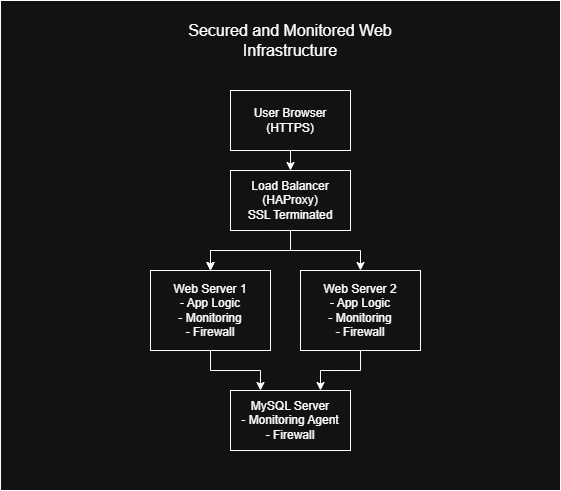

The diagram above was exported from draw.io. Its source (the exported page's mxGraphModel, read from the mxfile embedded in the PNG):
<mxGraphModel dx="872" dy="445" grid="1" gridSize="10" guides="1" tooltips="1" connect="1" arrows="1" fold="1" page="1" pageScale="1" pageWidth="850" pageHeight="1100" math="0" shadow="0">
  <root>
    <mxCell id="0" />
    <mxCell id="1" parent="0" />
    <mxCell id="vULQV0qsyKIebfoKRED7-17" value="" style="rounded=0;whiteSpace=wrap;html=1;" vertex="1" parent="1">
      <mxGeometry x="130" y="230" width="560" height="490" as="geometry" />
    </mxCell>
    <mxCell id="vULQV0qsyKIebfoKRED7-46" style="edgeStyle=orthogonalEdgeStyle;rounded=0;orthogonalLoop=1;jettySize=auto;html=1;exitX=0.5;exitY=1;exitDx=0;exitDy=0;entryX=0.5;entryY=0;entryDx=0;entryDy=0;" edge="1" parent="1" source="vULQV0qsyKIebfoKRED7-1" target="vULQV0qsyKIebfoKRED7-21">
      <mxGeometry relative="1" as="geometry" />
    </mxCell>
    <mxCell id="vULQV0qsyKIebfoKRED7-1" value="User Browser (HTTPS)" style="rounded=0;whiteSpace=wrap;html=1;" vertex="1" parent="1">
      <mxGeometry x="360" y="320" width="120" height="60" as="geometry" />
    </mxCell>
    <mxCell id="vULQV0qsyKIebfoKRED7-18" value="&lt;p data-pm-slice=&quot;0 0 []&quot;&gt;&lt;font style=&quot;font-size: 16px;&quot;&gt;Secured and Monitored Web Infrastructure&lt;/font&gt;&lt;/p&gt;" style="rounded=0;whiteSpace=wrap;html=1;strokeColor=none;" vertex="1" parent="1">
      <mxGeometry x="310" y="240" width="220" height="60" as="geometry" />
    </mxCell>
    <mxCell id="vULQV0qsyKIebfoKRED7-27" value="" style="edgeStyle=orthogonalEdgeStyle;rounded=0;orthogonalLoop=1;jettySize=auto;html=1;" edge="1" parent="1" source="vULQV0qsyKIebfoKRED7-21" target="vULQV0qsyKIebfoKRED7-26">
      <mxGeometry relative="1" as="geometry" />
    </mxCell>
    <mxCell id="vULQV0qsyKIebfoKRED7-28" value="" style="edgeStyle=orthogonalEdgeStyle;rounded=0;orthogonalLoop=1;jettySize=auto;html=1;" edge="1" parent="1" source="vULQV0qsyKIebfoKRED7-21" target="vULQV0qsyKIebfoKRED7-26">
      <mxGeometry relative="1" as="geometry" />
    </mxCell>
    <mxCell id="vULQV0qsyKIebfoKRED7-29" value="" style="edgeStyle=orthogonalEdgeStyle;rounded=0;orthogonalLoop=1;jettySize=auto;html=1;" edge="1" parent="1" source="vULQV0qsyKIebfoKRED7-21" target="vULQV0qsyKIebfoKRED7-26">
      <mxGeometry relative="1" as="geometry" />
    </mxCell>
    <mxCell id="vULQV0qsyKIebfoKRED7-32" style="edgeStyle=orthogonalEdgeStyle;rounded=0;orthogonalLoop=1;jettySize=auto;html=1;exitX=0.5;exitY=1;exitDx=0;exitDy=0;entryX=0.5;entryY=0;entryDx=0;entryDy=0;" edge="1" parent="1" source="vULQV0qsyKIebfoKRED7-21" target="vULQV0qsyKIebfoKRED7-30">
      <mxGeometry relative="1" as="geometry" />
    </mxCell>
    <mxCell id="vULQV0qsyKIebfoKRED7-21" value="&lt;div&gt;Load Balancer&lt;/div&gt;&lt;div&gt;(HAProxy)&lt;/div&gt;&lt;div&gt;SSL Terminated&lt;/div&gt;" style="rounded=0;whiteSpace=wrap;html=1;" vertex="1" parent="1">
      <mxGeometry x="360" y="400" width="120" height="60" as="geometry" />
    </mxCell>
    <mxCell id="vULQV0qsyKIebfoKRED7-44" style="edgeStyle=orthogonalEdgeStyle;rounded=0;orthogonalLoop=1;jettySize=auto;html=1;exitX=0.5;exitY=1;exitDx=0;exitDy=0;entryX=0.25;entryY=0;entryDx=0;entryDy=0;" edge="1" parent="1" source="vULQV0qsyKIebfoKRED7-26" target="vULQV0qsyKIebfoKRED7-41">
      <mxGeometry relative="1" as="geometry" />
    </mxCell>
    <mxCell id="vULQV0qsyKIebfoKRED7-26" value="&lt;div&gt;&lt;span style=&quot;background-color: transparent;&quot;&gt;Web Server 1&lt;/span&gt;&lt;/div&gt;&lt;div&gt;&lt;span style=&quot;background-color: transparent; color: light-dark(rgb(0, 0, 0), rgb(255, 255, 255));&quot;&gt;-&amp;nbsp;&lt;/span&gt;&lt;span style=&quot;background-color: transparent;&quot;&gt;App Logic&lt;/span&gt;&lt;/div&gt;&lt;div&gt;- Monitoring&lt;/div&gt;&lt;div&gt;-&amp;nbsp;Firewall&lt;/div&gt;" style="rounded=0;whiteSpace=wrap;html=1;" vertex="1" parent="1">
      <mxGeometry x="280" y="500" width="120" height="80" as="geometry" />
    </mxCell>
    <mxCell id="vULQV0qsyKIebfoKRED7-45" style="edgeStyle=orthogonalEdgeStyle;rounded=0;orthogonalLoop=1;jettySize=auto;html=1;exitX=0.5;exitY=1;exitDx=0;exitDy=0;entryX=0.75;entryY=0;entryDx=0;entryDy=0;" edge="1" parent="1" source="vULQV0qsyKIebfoKRED7-30" target="vULQV0qsyKIebfoKRED7-41">
      <mxGeometry relative="1" as="geometry" />
    </mxCell>
    <mxCell id="vULQV0qsyKIebfoKRED7-30" value="&lt;div&gt;&lt;span style=&quot;background-color: transparent;&quot;&gt;Web Server 2&lt;/span&gt;&lt;/div&gt;&lt;div&gt;&lt;span style=&quot;background-color: transparent; color: light-dark(rgb(0, 0, 0), rgb(255, 255, 255));&quot;&gt;-&amp;nbsp;&lt;/span&gt;&lt;span style=&quot;background-color: transparent;&quot;&gt;App Logic&lt;/span&gt;&lt;/div&gt;&lt;div&gt;- Monitoring&lt;/div&gt;&lt;div&gt;-&amp;nbsp;Firewall&lt;/div&gt;" style="rounded=0;whiteSpace=wrap;html=1;" vertex="1" parent="1">
      <mxGeometry x="430" y="500" width="120" height="80" as="geometry" />
    </mxCell>
    <mxCell id="vULQV0qsyKIebfoKRED7-41" value="MySQL Server&lt;div&gt;-&amp;nbsp;Monitoring Agent&lt;/div&gt;&lt;div&gt;-&amp;nbsp;Firewall&lt;/div&gt;" style="rounded=0;whiteSpace=wrap;html=1;" vertex="1" parent="1">
      <mxGeometry x="360" y="620" width="120" height="60" as="geometry" />
    </mxCell>
  </root>
</mxGraphModel>